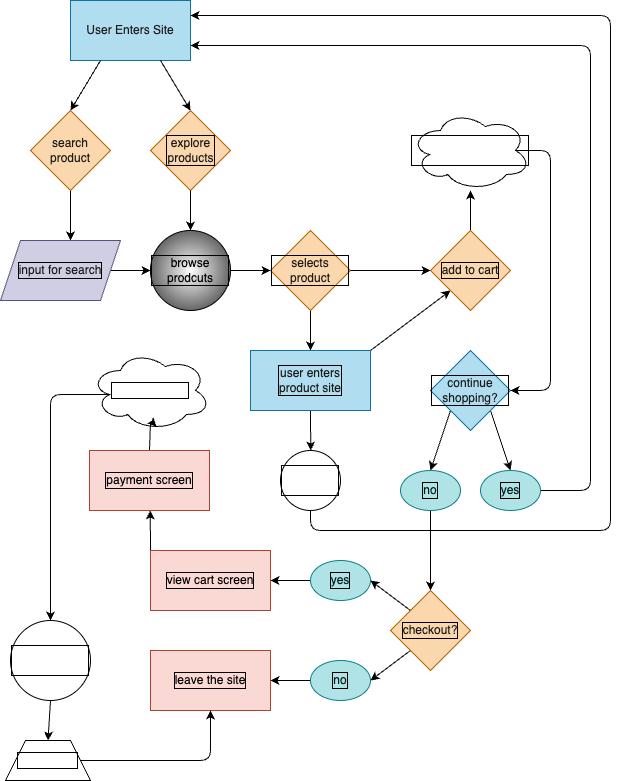

The diagram above was exported from draw.io. Its source (the exported page's mxGraphModel, read from the mxfile embedded in the PNG):
<mxGraphModel dx="1956" dy="1144" grid="1" gridSize="10" guides="1" tooltips="1" connect="1" arrows="1" fold="1" page="1" pageScale="1" pageWidth="850" pageHeight="1100" math="0" shadow="0">
  <root>
    <mxCell id="0" />
    <mxCell id="1" parent="0" />
    <mxCell id="2" value="&lt;font color=&quot;#1a1a1a&quot;&gt;User Enters Site&lt;br&gt;&lt;/font&gt;" style="rounded=0;whiteSpace=wrap;html=1;fillColor=#b1ddf0;strokeColor=#10739e;" vertex="1" parent="1">
      <mxGeometry x="80" y="10" width="120" height="60" as="geometry" />
    </mxCell>
    <mxCell id="3" value="" style="endArrow=classic;html=1;exitX=0.25;exitY=1;exitDx=0;exitDy=0;entryX=0.5;entryY=0;entryDx=0;entryDy=0;" edge="1" parent="1" source="2" target="5">
      <mxGeometry width="50" height="50" relative="1" as="geometry">
        <mxPoint x="340" y="310" as="sourcePoint" />
        <mxPoint x="80" y="280" as="targetPoint" />
      </mxGeometry>
    </mxCell>
    <mxCell id="4" value="" style="endArrow=classic;html=1;exitX=0.75;exitY=1;exitDx=0;exitDy=0;entryX=0.5;entryY=0;entryDx=0;entryDy=0;" edge="1" parent="1" source="2" target="6">
      <mxGeometry width="50" height="50" relative="1" as="geometry">
        <mxPoint x="120" y="70" as="sourcePoint" />
        <mxPoint x="200" y="280" as="targetPoint" />
      </mxGeometry>
    </mxCell>
    <mxCell id="16" style="edgeStyle=none;html=1;exitX=0.5;exitY=1;exitDx=0;exitDy=0;entryX=0.583;entryY=0;entryDx=0;entryDy=0;entryPerimeter=0;fontColor=#1A1A1A;" edge="1" parent="1" source="5" target="7">
      <mxGeometry relative="1" as="geometry" />
    </mxCell>
    <mxCell id="5" value="search product" style="rhombus;whiteSpace=wrap;html=1;fillColor=#fad7ac;strokeColor=#b46504;fontColor=#1A1A1A;" vertex="1" parent="1">
      <mxGeometry x="40" y="120" width="80" height="80" as="geometry" />
    </mxCell>
    <mxCell id="6" value="explore &lt;br&gt;products" style="rhombus;html=1;fillColor=#fad7ac;strokeColor=#b46504;fontColor=#1A1A1A;labelBorderColor=default;" vertex="1" parent="1">
      <mxGeometry x="160" y="120" width="80" height="80" as="geometry" />
    </mxCell>
    <mxCell id="9" value="" style="endArrow=classic;html=1;fontColor=#1A1A1A;exitX=0.5;exitY=1;exitDx=0;exitDy=0;startArrow=none;" edge="1" parent="1" source="7">
      <mxGeometry width="50" height="50" relative="1" as="geometry">
        <mxPoint x="140" y="370" as="sourcePoint" />
        <mxPoint x="80" y="280" as="targetPoint" />
      </mxGeometry>
    </mxCell>
    <mxCell id="17" value="" style="edgeStyle=none;html=1;fontColor=#1A1A1A;" edge="1" parent="1" source="10" target="13">
      <mxGeometry relative="1" as="geometry" />
    </mxCell>
    <mxCell id="10" value="browse prodcuts" style="ellipse;whiteSpace=wrap;html=1;aspect=fixed;labelBorderColor=default;gradientColor=#666666;fillColor=default;gradientDirection=radial;" vertex="1" parent="1">
      <mxGeometry x="160" y="240" width="80" height="80" as="geometry" />
    </mxCell>
    <mxCell id="11" value="" style="endArrow=classic;html=1;fontColor=#1A1A1A;exitX=0.5;exitY=1;exitDx=0;exitDy=0;entryX=0.5;entryY=0;entryDx=0;entryDy=0;" edge="1" parent="1" source="6" target="10">
      <mxGeometry width="50" height="50" relative="1" as="geometry">
        <mxPoint x="200" y="260" as="sourcePoint" />
        <mxPoint x="250" y="210" as="targetPoint" />
      </mxGeometry>
    </mxCell>
    <mxCell id="12" value="" style="endArrow=classic;html=1;fontColor=#1A1A1A;exitX=1;exitY=0.5;exitDx=0;exitDy=0;entryX=0;entryY=0.5;entryDx=0;entryDy=0;" edge="1" parent="1" source="7" target="10">
      <mxGeometry width="50" height="50" relative="1" as="geometry">
        <mxPoint x="120" y="460" as="sourcePoint" />
        <mxPoint x="170" y="410" as="targetPoint" />
      </mxGeometry>
    </mxCell>
    <mxCell id="19" value="" style="edgeStyle=none;html=1;fontColor=#1A1A1A;" edge="1" parent="1" source="13" target="18">
      <mxGeometry relative="1" as="geometry" />
    </mxCell>
    <mxCell id="13" value="&lt;font color=&quot;#1a1a1a&quot;&gt;selects product&lt;br&gt;&lt;/font&gt;" style="rhombus;whiteSpace=wrap;html=1;labelBorderColor=default;fillColor=#fad7ac;gradientDirection=radial;strokeColor=#b46504;" vertex="1" parent="1">
      <mxGeometry x="280" y="240" width="80" height="80" as="geometry" />
    </mxCell>
    <mxCell id="7" value="&lt;font color=&quot;#1a1a1a&quot;&gt;input for search&lt;/font&gt;" style="shape=parallelogram;perimeter=parallelogramPerimeter;whiteSpace=wrap;html=1;fixedSize=1;labelBorderColor=default;fillColor=#d0cee2;strokeColor=#56517e;" vertex="1" parent="1">
      <mxGeometry x="10" y="250" width="120" height="60" as="geometry" />
    </mxCell>
    <mxCell id="22" value="" style="edgeStyle=none;html=1;fontColor=#1A1A1A;exitX=1;exitY=0.5;exitDx=0;exitDy=0;entryX=0;entryY=0.5;entryDx=0;entryDy=0;" edge="1" parent="1" source="13" target="21">
      <mxGeometry relative="1" as="geometry" />
    </mxCell>
    <mxCell id="34" style="edgeStyle=none;html=1;exitX=1;exitY=0;exitDx=0;exitDy=0;entryX=0;entryY=1;entryDx=0;entryDy=0;fontColor=#021a1a;" edge="1" parent="1" source="18" target="21">
      <mxGeometry relative="1" as="geometry" />
    </mxCell>
    <mxCell id="35" style="edgeStyle=none;html=1;exitX=0.5;exitY=1;exitDx=0;exitDy=0;fontColor=#021a1a;" edge="1" parent="1" source="18">
      <mxGeometry relative="1" as="geometry">
        <mxPoint x="320.23076923076917" y="460" as="targetPoint" />
      </mxGeometry>
    </mxCell>
    <mxCell id="18" value="&lt;font color=&quot;#1a1a1a&quot;&gt;user enters &lt;br&gt;product site&lt;/font&gt;" style="whiteSpace=wrap;html=1;fillColor=#b1ddf0;strokeColor=#10739e;labelBorderColor=default;gradientDirection=radial;" vertex="1" parent="1">
      <mxGeometry x="260" y="360" width="120" height="60" as="geometry" />
    </mxCell>
    <mxCell id="42" value="" style="edgeStyle=none;html=1;fontColor=#FFFFFF;" edge="1" parent="1" source="21" target="40">
      <mxGeometry relative="1" as="geometry" />
    </mxCell>
    <mxCell id="21" value="&lt;font color=&quot;#1a1a1a&quot;&gt;add to cart&lt;br&gt;&lt;/font&gt;" style="rhombus;whiteSpace=wrap;html=1;fillColor=#fad7ac;strokeColor=#b46504;labelBorderColor=default;gradientDirection=radial;" vertex="1" parent="1">
      <mxGeometry x="440" y="240" width="80" height="80" as="geometry" />
    </mxCell>
    <mxCell id="27" style="edgeStyle=none;html=1;exitX=0;exitY=1;exitDx=0;exitDy=0;fontColor=#1A1A1A;entryX=0.5;entryY=0;entryDx=0;entryDy=0;" edge="1" parent="1" source="23" target="28">
      <mxGeometry relative="1" as="geometry">
        <mxPoint x="440" y="480" as="targetPoint" />
      </mxGeometry>
    </mxCell>
    <mxCell id="31" style="edgeStyle=none;html=1;exitX=1;exitY=1;exitDx=0;exitDy=0;entryX=0.5;entryY=0;entryDx=0;entryDy=0;fontColor=#021a1a;" edge="1" parent="1" source="23" target="29">
      <mxGeometry relative="1" as="geometry" />
    </mxCell>
    <mxCell id="23" value="&lt;font color=&quot;#1a1a1a&quot;&gt;continue shopping?&lt;br&gt;&lt;/font&gt;" style="rhombus;whiteSpace=wrap;html=1;fillColor=#b1ddf0;strokeColor=#10739e;labelBorderColor=default;gradientDirection=radial;" vertex="1" parent="1">
      <mxGeometry x="440" y="360" width="80" height="80" as="geometry" />
    </mxCell>
    <mxCell id="48" style="edgeStyle=none;html=1;exitX=0.5;exitY=1;exitDx=0;exitDy=0;entryX=0.5;entryY=0;entryDx=0;entryDy=0;fontColor=#1A1A1A;" edge="1" parent="1" source="28" target="44">
      <mxGeometry relative="1" as="geometry" />
    </mxCell>
    <mxCell id="28" value="&lt;font color=&quot;#021a1a&quot;&gt;no&lt;br&gt;&lt;/font&gt;" style="ellipse;whiteSpace=wrap;html=1;labelBorderColor=default;fillColor=#b0e3e6;gradientDirection=radial;strokeColor=#0e8088;" vertex="1" parent="1">
      <mxGeometry x="410" y="480" width="60" height="40" as="geometry" />
    </mxCell>
    <mxCell id="66" style="edgeStyle=none;html=1;exitX=1;exitY=0.5;exitDx=0;exitDy=0;entryX=1;entryY=0.75;entryDx=0;entryDy=0;fontColor=#FFFFFF;" edge="1" parent="1" source="29" target="2">
      <mxGeometry relative="1" as="geometry">
        <Array as="points">
          <mxPoint x="600" y="500" />
          <mxPoint x="600" y="55" />
        </Array>
      </mxGeometry>
    </mxCell>
    <mxCell id="29" value="&lt;font color=&quot;#021a1a&quot;&gt;yes&lt;/font&gt;" style="ellipse;whiteSpace=wrap;html=1;labelBorderColor=default;fillColor=#b0e3e6;gradientDirection=radial;strokeColor=#0e8088;" vertex="1" parent="1">
      <mxGeometry x="490" y="480" width="60" height="40" as="geometry" />
    </mxCell>
    <mxCell id="67" style="edgeStyle=none;html=1;exitX=0.5;exitY=1;exitDx=0;exitDy=0;fontColor=#FFFFFF;entryX=1;entryY=0.25;entryDx=0;entryDy=0;" edge="1" parent="1" source="36" target="2">
      <mxGeometry relative="1" as="geometry">
        <mxPoint x="200" y="40" as="targetPoint" />
        <Array as="points">
          <mxPoint x="320" y="540" />
          <mxPoint x="620" y="540" />
          <mxPoint x="620" y="25" />
        </Array>
      </mxGeometry>
    </mxCell>
    <mxCell id="36" value="&lt;span style=&quot;&quot;&gt;&lt;font color=&quot;#ffffff&quot;&gt;different product&lt;/font&gt;&lt;/span&gt;" style="ellipse;whiteSpace=wrap;html=1;aspect=fixed;labelBackgroundColor=none;labelBorderColor=default;gradientDirection=radial;" vertex="1" parent="1">
      <mxGeometry x="290" y="460" width="60" height="60" as="geometry" />
    </mxCell>
    <mxCell id="43" style="edgeStyle=none;html=1;exitX=0.875;exitY=0.5;exitDx=0;exitDy=0;exitPerimeter=0;fontColor=#FFFFFF;entryX=1;entryY=0.5;entryDx=0;entryDy=0;" edge="1" parent="1" source="40" target="23">
      <mxGeometry relative="1" as="geometry">
        <mxPoint x="560" y="400" as="targetPoint" />
        <Array as="points">
          <mxPoint x="560" y="160" />
          <mxPoint x="560" y="400" />
        </Array>
      </mxGeometry>
    </mxCell>
    <mxCell id="40" value="added to cart confirmation" style="ellipse;shape=cloud;whiteSpace=wrap;html=1;labelBackgroundColor=none;labelBorderColor=default;fontColor=#FFFFFF;fillColor=none;gradientColor=none;gradientDirection=radial;" vertex="1" parent="1">
      <mxGeometry x="420" y="120" width="120" height="80" as="geometry" />
    </mxCell>
    <mxCell id="49" style="edgeStyle=none;html=1;exitX=0;exitY=0;exitDx=0;exitDy=0;entryX=1;entryY=0.5;entryDx=0;entryDy=0;fontColor=#1A1A1A;" edge="1" parent="1" source="44" target="47">
      <mxGeometry relative="1" as="geometry" />
    </mxCell>
    <mxCell id="51" style="edgeStyle=none;html=1;exitX=0;exitY=1;exitDx=0;exitDy=0;entryX=1;entryY=0.5;entryDx=0;entryDy=0;fontColor=#1A1A1A;" edge="1" parent="1" source="44" target="46">
      <mxGeometry relative="1" as="geometry" />
    </mxCell>
    <mxCell id="44" value="&lt;font color=&quot;#1a1a1a&quot;&gt;checkout?&lt;br&gt;&lt;/font&gt;" style="rhombus;whiteSpace=wrap;html=1;labelBackgroundColor=none;labelBorderColor=default;fillColor=#fad7ac;gradientDirection=radial;strokeColor=#b46504;" vertex="1" parent="1">
      <mxGeometry x="400" y="600" width="80" height="80" as="geometry" />
    </mxCell>
    <mxCell id="53" style="edgeStyle=none;html=1;exitX=0;exitY=0.5;exitDx=0;exitDy=0;entryX=1;entryY=0.5;entryDx=0;entryDy=0;fontColor=#1A1A1A;" edge="1" parent="1" source="46" target="52">
      <mxGeometry relative="1" as="geometry" />
    </mxCell>
    <mxCell id="46" value="&lt;font color=&quot;#021a1a&quot;&gt;no&lt;br&gt;&lt;/font&gt;" style="ellipse;whiteSpace=wrap;html=1;labelBorderColor=default;fillColor=#b0e3e6;gradientDirection=radial;strokeColor=#0e8088;" vertex="1" parent="1">
      <mxGeometry x="320" y="670" width="60" height="40" as="geometry" />
    </mxCell>
    <mxCell id="55" style="edgeStyle=none;html=1;exitX=0;exitY=0.5;exitDx=0;exitDy=0;entryX=1;entryY=0.5;entryDx=0;entryDy=0;fontColor=#000000;" edge="1" parent="1" source="47" target="54">
      <mxGeometry relative="1" as="geometry" />
    </mxCell>
    <mxCell id="47" value="&lt;font color=&quot;#021a1a&quot;&gt;yes&lt;/font&gt;" style="ellipse;whiteSpace=wrap;html=1;labelBorderColor=default;fillColor=#b0e3e6;gradientDirection=radial;strokeColor=#0e8088;" vertex="1" parent="1">
      <mxGeometry x="320" y="570" width="60" height="40" as="geometry" />
    </mxCell>
    <mxCell id="52" value="&lt;font color=&quot;#000000&quot;&gt;leave the site&lt;/font&gt;" style="rounded=0;whiteSpace=wrap;html=1;labelBackgroundColor=none;labelBorderColor=default;fillColor=#fad9d5;gradientDirection=radial;strokeColor=#ae4132;" vertex="1" parent="1">
      <mxGeometry x="160" y="660" width="120" height="60" as="geometry" />
    </mxCell>
    <mxCell id="56" style="edgeStyle=none;html=1;exitX=0;exitY=0;exitDx=0;exitDy=0;fontColor=#000000;" edge="1" parent="1" source="54">
      <mxGeometry relative="1" as="geometry">
        <mxPoint x="159.75" y="520" as="targetPoint" />
      </mxGeometry>
    </mxCell>
    <mxCell id="54" value="&lt;font color=&quot;#000000&quot;&gt;view cart screen&lt;br&gt;&lt;/font&gt;" style="rounded=0;whiteSpace=wrap;html=1;labelBackgroundColor=none;labelBorderColor=default;fillColor=#fad9d5;gradientDirection=radial;strokeColor=#ae4132;" vertex="1" parent="1">
      <mxGeometry x="160" y="560" width="120" height="60" as="geometry" />
    </mxCell>
    <mxCell id="59" value="" style="edgeStyle=none;html=1;fontColor=#000000;" edge="1" parent="1" target="58">
      <mxGeometry relative="1" as="geometry">
        <mxPoint x="160.0000000000001" y="460" as="sourcePoint" />
      </mxGeometry>
    </mxCell>
    <mxCell id="60" style="edgeStyle=none;html=1;fontColor=#000000;entryX=0.5;entryY=0;entryDx=0;entryDy=0;exitX=0.16;exitY=0.55;exitDx=0;exitDy=0;exitPerimeter=0;" edge="1" parent="1" source="70" target="61">
      <mxGeometry relative="1" as="geometry">
        <mxPoint x="40" y="600" as="targetPoint" />
        <mxPoint x="100" y="410" as="sourcePoint" />
        <Array as="points">
          <mxPoint x="60" y="404" />
        </Array>
      </mxGeometry>
    </mxCell>
    <mxCell id="71" style="edgeStyle=none;html=1;exitX=0.5;exitY=0;exitDx=0;exitDy=0;entryX=0.55;entryY=0.95;entryDx=0;entryDy=0;entryPerimeter=0;fontColor=#FFFFFF;" edge="1" parent="1" source="58" target="70">
      <mxGeometry relative="1" as="geometry">
        <Array as="points">
          <mxPoint x="160" y="430" />
        </Array>
      </mxGeometry>
    </mxCell>
    <mxCell id="58" value="&lt;font color=&quot;#000000&quot;&gt;payment screen&lt;br&gt;&lt;/font&gt;" style="whiteSpace=wrap;html=1;fillColor=#fad9d5;strokeColor=#ae4132;rounded=0;labelBackgroundColor=none;labelBorderColor=default;gradientDirection=radial;" vertex="1" parent="1">
      <mxGeometry x="99" y="460" width="120" height="60" as="geometry" />
    </mxCell>
    <mxCell id="63" style="edgeStyle=none;html=1;exitX=0.5;exitY=1;exitDx=0;exitDy=0;entryX=0.5;entryY=0;entryDx=0;entryDy=0;fontColor=#FFFFFF;" edge="1" parent="1" source="61" target="62">
      <mxGeometry relative="1" as="geometry" />
    </mxCell>
    <mxCell id="61" value="&lt;font color=&quot;#ffffff&quot;&gt;order confirmed&lt;/font&gt;" style="ellipse;whiteSpace=wrap;html=1;aspect=fixed;labelBackgroundColor=none;labelBorderColor=default;fontColor=#000000;fillColor=none;gradientColor=none;gradientDirection=radial;" vertex="1" parent="1">
      <mxGeometry x="20" y="630" width="80" height="80" as="geometry" />
    </mxCell>
    <mxCell id="65" style="edgeStyle=none;html=1;exitX=1;exitY=0.5;exitDx=0;exitDy=0;fontColor=#FFFFFF;entryX=0.5;entryY=1;entryDx=0;entryDy=0;" edge="1" parent="1" source="62" target="52">
      <mxGeometry relative="1" as="geometry">
        <mxPoint x="230" y="770" as="targetPoint" />
        <Array as="points">
          <mxPoint x="220" y="770" />
        </Array>
      </mxGeometry>
    </mxCell>
    <mxCell id="62" value="send email" style="shape=trapezoid;perimeter=trapezoidPerimeter;whiteSpace=wrap;html=1;fixedSize=1;labelBackgroundColor=none;labelBorderColor=default;fontColor=#FFFFFF;fillColor=none;gradientColor=none;gradientDirection=radial;" vertex="1" parent="1">
      <mxGeometry x="15" y="750" width="85" height="40" as="geometry" />
    </mxCell>
    <mxCell id="70" value="input payment" style="ellipse;shape=cloud;whiteSpace=wrap;html=1;labelBackgroundColor=none;labelBorderColor=default;fontColor=#FFFFFF;fillColor=none;gradientColor=none;gradientDirection=radial;" vertex="1" parent="1">
      <mxGeometry x="100" y="360" width="120" height="80" as="geometry" />
    </mxCell>
  </root>
</mxGraphModel>